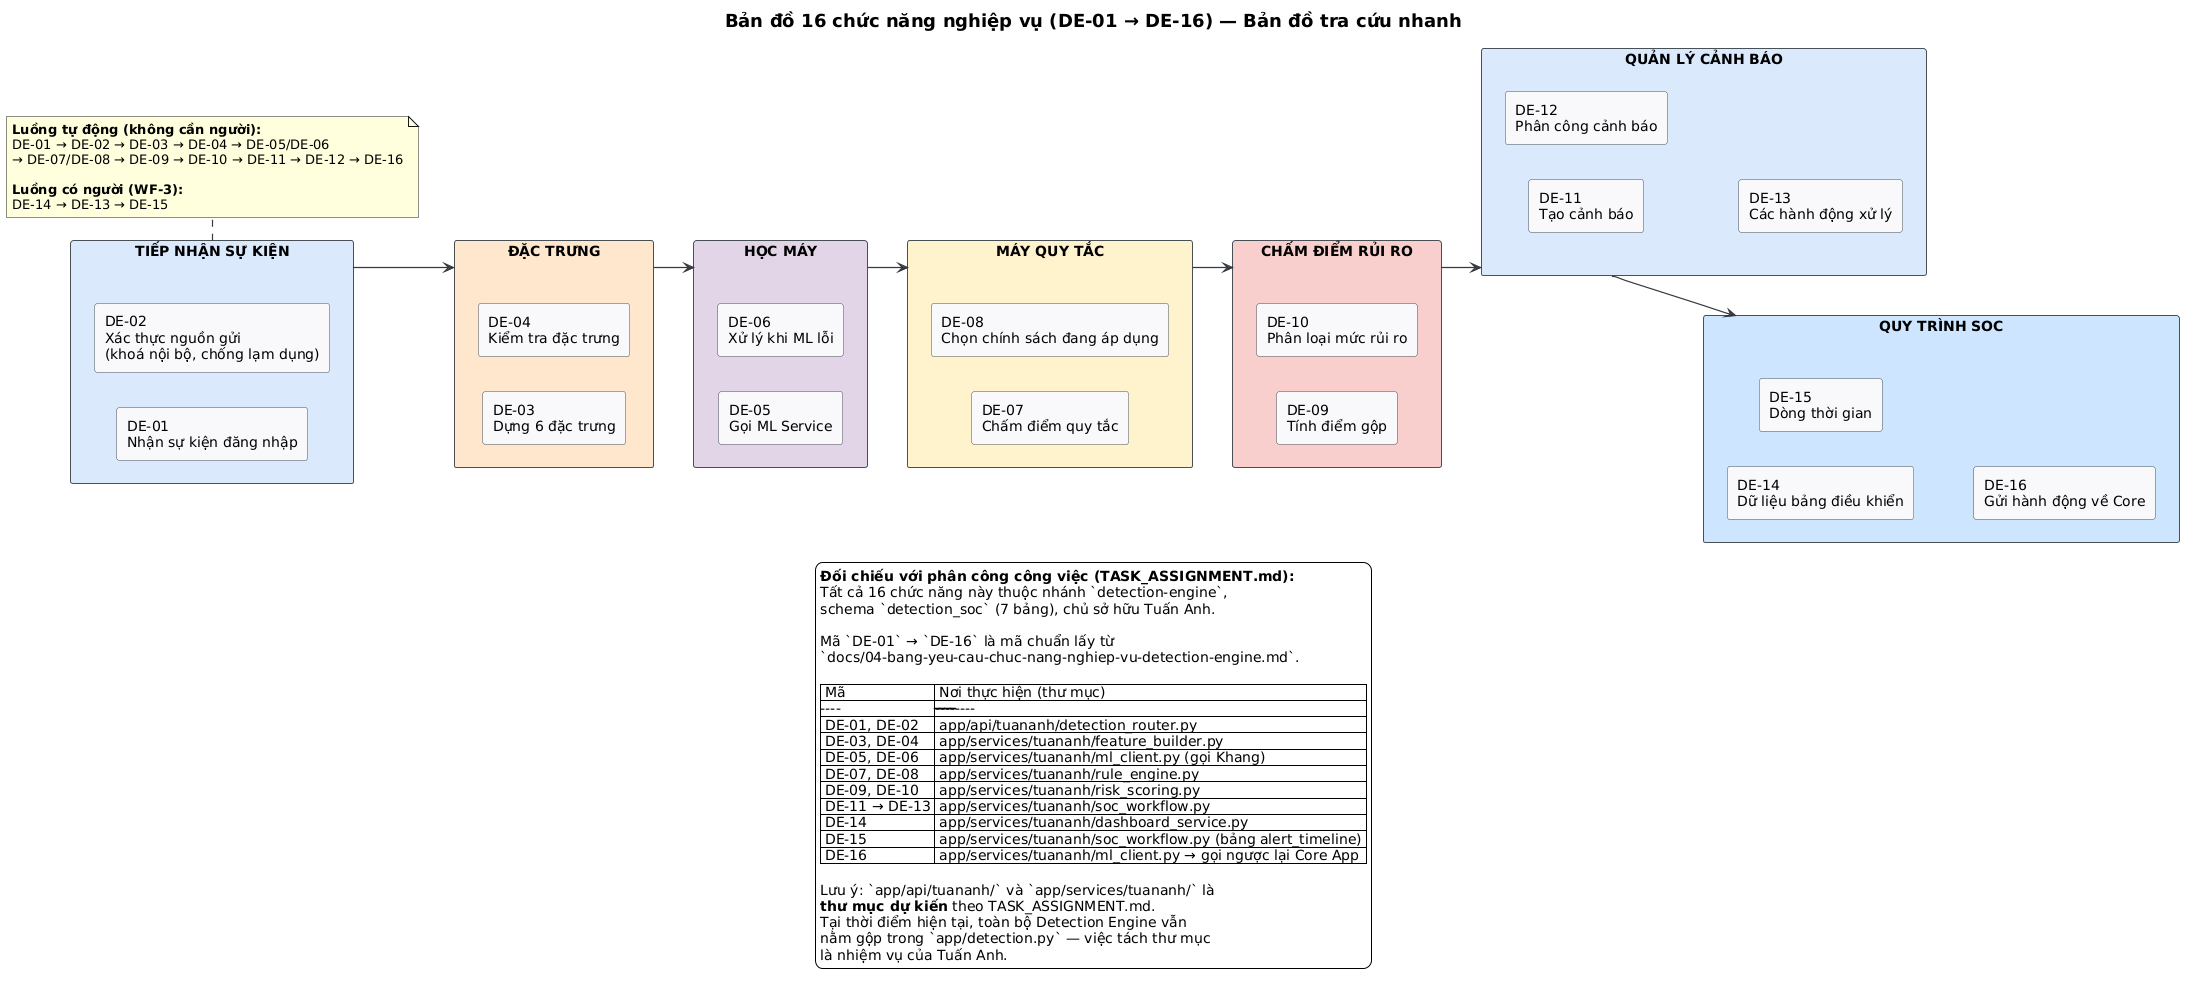

The diagram above was rendered by PlantUML. Its source (embedded in the PNG):
@startuml
skinparam backgroundColor #FFFFFF
skinparam shadowing false
skinparam defaultFontName Sans
skinparam rectangle {
  BackgroundColor #F8F9FA
  BorderColor #495057
}
skinparam ArrowColor #343A40
skinparam ArrowThickness 1.2
skinparam titleFontSize 18

title Bản đồ 16 chức năng nghiệp vụ (DE-01 → DE-16) — Bản đồ tra cứu nhanh

left to right direction

rectangle "TIẾP NHẬN SỰ KIỆN" as G1 #DAE8FC {
  rectangle "DE-01\nNhận sự kiện đăng nhập" as DE01
  rectangle "DE-02\nXác thực nguồn gửi\n(khoá nội bộ, chống lạm dụng)" as DE02
}

rectangle "ĐẶC TRƯNG" as G2 #FFE6CC {
  rectangle "DE-03\nDựng 6 đặc trưng" as DE03
  rectangle "DE-04\nKiểm tra đặc trưng" as DE04
}

rectangle "HỌC MÁY" as G3 #E1D5E7 {
  rectangle "DE-05\nGọi ML Service" as DE05
  rectangle "DE-06\nXử lý khi ML lỗi" as DE06
}

rectangle "MÁY QUY TẮC" as G4 #FFF2CC {
  rectangle "DE-07\nChấm điểm quy tắc" as DE07
  rectangle "DE-08\nChọn chính sách đang áp dụng" as DE08
}

rectangle "CHẤM ĐIỂM RỦI RO" as G5 #F8CECC {
  rectangle "DE-09\nTính điểm gộp" as DE09
  rectangle "DE-10\nPhân loại mức rủi ro" as DE10
}

rectangle "QUẢN LÝ CẢNH BÁO" as G6 #DAE8FC {
  rectangle "DE-11\nTạo cảnh báo" as DE11
  rectangle "DE-12\nPhân công cảnh báo" as DE12
  rectangle "DE-13\nCác hành động xử lý" as DE13
}

rectangle "QUY TRÌNH SOC" as G7 #CCE5FF {
  rectangle "DE-14\nDữ liệu bảng điều khiển" as DE14
  rectangle "DE-15\nDòng thời gian" as DE15
  rectangle "DE-16\nGửi hành động về Core" as DE16
}

G1 --> G2
G2 --> G3
G3 --> G4
G4 --> G5
G5 --> G6
G6 --> G7

note bottom of G1
  **Luồng tự động (không cần người):**
  DE-01 → DE-02 → DE-03 → DE-04 → DE-05/DE-06
  → DE-07/DE-08 → DE-09 → DE-10 → DE-11 → DE-12 → DE-16

  **Luồng có người (WF-3):**
  DE-14 → DE-13 → DE-15
end note

legend bottom
**Đối chiếu với phân công công việc (TASK_ASSIGNMENT.md):**
Tất cả 16 chức năng này thuộc nhánh `detection-engine`,
schema `detection_soc` (7 bảng), chủ sở hữu Tuấn Anh.

Mã `DE-01` → `DE-16` là mã chuẩn lấy từ
`docs/04-bang-yeu-cau-chuc-nang-nghiep-vu-detection-engine.md`.

| Mã | Nơi thực hiện (thư mục) |
|----|------------------------|
| DE-01, DE-02 | app/api/tuananh/detection_router.py |
| DE-03, DE-04 | app/services/tuananh/feature_builder.py |
| DE-05, DE-06 | app/services/tuananh/ml_client.py (gọi Khang) |
| DE-07, DE-08 | app/services/tuananh/rule_engine.py |
| DE-09, DE-10 | app/services/tuananh/risk_scoring.py |
| DE-11 → DE-13 | app/services/tuananh/soc_workflow.py |
| DE-14 | app/services/tuananh/dashboard_service.py |
| DE-15 | app/services/tuananh/soc_workflow.py (bảng alert_timeline) |
| DE-16 | app/services/tuananh/ml_client.py → gọi ngược lại Core App |

Lưu ý: `app/api/tuananh/` và `app/services/tuananh/` là
**thư mục dự kiến** theo TASK_ASSIGNMENT.md.
Tại thời điểm hiện tại, toàn bộ Detection Engine vẫn
nằm gộp trong `app/detection.py` — việc tách thư mục
là nhiệm vụ của Tuấn Anh.
endlegend
@enduml